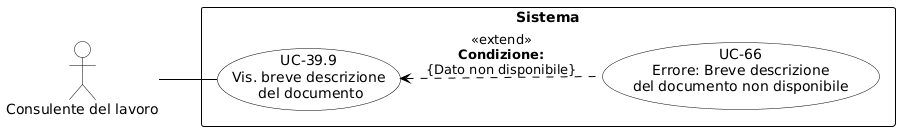

The diagram above was rendered by PlantUML. Its source (embedded in the PNG):
@startuml
skinparam shadowing false
skinparam defaultFontName Arial
left to right direction
skinparam nodesep 15
skinparam ranksep 50
 
skinparam usecase {
    BackgroundColor white
    BorderColor black
    ArrowColor black
}
skinparam actor {
    BackgroundColor white
    BorderColor black
}
skinparam rectangle {
    BorderColor black
    FontStyle bold
}
 
actor "Consulente del lavoro" as CL
 
rectangle "Sistema" {
    usecase "UC-39.9\nVis. breve descrizione\n del documento" as UC39_9
    usecase "UC-66\nErrore: Breve descrizione\ndel documento non disponibile" as UC66
    
    UC39_9 <.. UC66 : <<extend>>\n**Condizione:**\n{Dato non disponibile}
}
 
CL -- UC39_9
@enduml